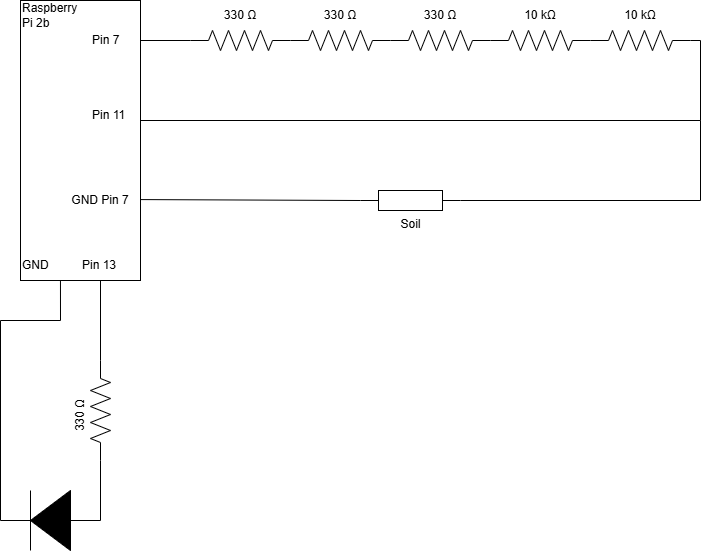

The diagram above was exported from draw.io. Its source (the exported page's mxGraphModel, read from the mxfile embedded in the PNG):
<mxGraphModel dx="786" dy="562" grid="1" gridSize="10" guides="1" tooltips="1" connect="1" arrows="1" fold="1" page="1" pageScale="1" pageWidth="1100" pageHeight="850" background="none" math="0" shadow="0">
  <root>
    <mxCell id="0" />
    <mxCell id="1" parent="0" />
    <mxCell id="r0Mwc8ROBlsN54KZMkRD-1" value="" style="rounded=0;whiteSpace=wrap;html=1;" parent="1" vertex="1">
      <mxGeometry x="120" y="80" width="120" height="280" as="geometry" />
    </mxCell>
    <mxCell id="r0Mwc8ROBlsN54KZMkRD-2" value="" style="pointerEvents=1;verticalLabelPosition=bottom;shadow=0;dashed=0;align=center;html=1;verticalAlign=top;shape=mxgraph.electrical.resistors.resistor_2;" parent="1" vertex="1">
      <mxGeometry x="290" y="110" width="100" height="20" as="geometry" />
    </mxCell>
    <mxCell id="r0Mwc8ROBlsN54KZMkRD-4" value="" style="endArrow=none;html=1;rounded=0;entryX=0;entryY=0.5;entryDx=0;entryDy=0;entryPerimeter=0;" parent="1" target="r0Mwc8ROBlsN54KZMkRD-2" edge="1">
      <mxGeometry width="50" height="50" relative="1" as="geometry">
        <mxPoint x="240" y="120" as="sourcePoint" />
        <mxPoint x="320" y="100" as="targetPoint" />
      </mxGeometry>
    </mxCell>
    <mxCell id="r0Mwc8ROBlsN54KZMkRD-5" value="330 Ω" style="text;html=1;align=center;verticalAlign=middle;whiteSpace=wrap;rounded=0;" parent="1" vertex="1">
      <mxGeometry x="310" y="80" width="60" height="30" as="geometry" />
    </mxCell>
    <mxCell id="r0Mwc8ROBlsN54KZMkRD-6" value="" style="pointerEvents=1;verticalLabelPosition=bottom;shadow=0;dashed=0;align=center;html=1;verticalAlign=top;shape=mxgraph.electrical.resistors.resistor_2;" parent="1" vertex="1">
      <mxGeometry x="390" y="110" width="100" height="20" as="geometry" />
    </mxCell>
    <mxCell id="r0Mwc8ROBlsN54KZMkRD-7" value="330 Ω" style="text;html=1;align=center;verticalAlign=middle;whiteSpace=wrap;rounded=0;" parent="1" vertex="1">
      <mxGeometry x="410" y="80" width="60" height="30" as="geometry" />
    </mxCell>
    <mxCell id="r0Mwc8ROBlsN54KZMkRD-8" value="" style="pointerEvents=1;verticalLabelPosition=bottom;shadow=0;dashed=0;align=center;html=1;verticalAlign=top;shape=mxgraph.electrical.resistors.resistor_2;" parent="1" vertex="1">
      <mxGeometry x="490" y="110" width="100" height="20" as="geometry" />
    </mxCell>
    <mxCell id="r0Mwc8ROBlsN54KZMkRD-9" value="330 Ω" style="text;html=1;align=center;verticalAlign=middle;whiteSpace=wrap;rounded=0;" parent="1" vertex="1">
      <mxGeometry x="510" y="80" width="60" height="30" as="geometry" />
    </mxCell>
    <mxCell id="r0Mwc8ROBlsN54KZMkRD-10" value="" style="pointerEvents=1;verticalLabelPosition=bottom;shadow=0;dashed=0;align=center;html=1;verticalAlign=top;shape=mxgraph.electrical.resistors.resistor_2;" parent="1" vertex="1">
      <mxGeometry x="590" y="110" width="100" height="20" as="geometry" />
    </mxCell>
    <mxCell id="r0Mwc8ROBlsN54KZMkRD-11" value="10 kΩ" style="text;html=1;align=center;verticalAlign=middle;whiteSpace=wrap;rounded=0;" parent="1" vertex="1">
      <mxGeometry x="610" y="80" width="60" height="30" as="geometry" />
    </mxCell>
    <mxCell id="r0Mwc8ROBlsN54KZMkRD-13" value="" style="endArrow=none;html=1;rounded=0;" parent="1" edge="1">
      <mxGeometry width="50" height="50" relative="1" as="geometry">
        <mxPoint x="240" y="200" as="sourcePoint" />
        <mxPoint x="800" y="200" as="targetPoint" />
      </mxGeometry>
    </mxCell>
    <mxCell id="r0Mwc8ROBlsN54KZMkRD-14" value="Raspberry Pi 2b" style="text;html=1;align=left;verticalAlign=middle;whiteSpace=wrap;rounded=0;" parent="1" vertex="1">
      <mxGeometry x="120" y="80" width="60" height="30" as="geometry" />
    </mxCell>
    <mxCell id="r0Mwc8ROBlsN54KZMkRD-15" value="Pin 7" style="text;html=1;align=left;verticalAlign=middle;whiteSpace=wrap;rounded=0;" parent="1" vertex="1">
      <mxGeometry x="190" y="105" width="60" height="30" as="geometry" />
    </mxCell>
    <mxCell id="r0Mwc8ROBlsN54KZMkRD-16" value="Pin 11" style="text;html=1;align=left;verticalAlign=middle;whiteSpace=wrap;rounded=0;" parent="1" vertex="1">
      <mxGeometry x="190" y="180" width="60" height="30" as="geometry" />
    </mxCell>
    <mxCell id="r0Mwc8ROBlsN54KZMkRD-17" value="" style="endArrow=none;html=1;rounded=0;" parent="1" edge="1">
      <mxGeometry width="50" height="50" relative="1" as="geometry">
        <mxPoint x="800" y="280" as="sourcePoint" />
        <mxPoint x="800" y="200" as="targetPoint" />
      </mxGeometry>
    </mxCell>
    <mxCell id="r0Mwc8ROBlsN54KZMkRD-18" value="" style="endArrow=none;html=1;rounded=0;" parent="1" edge="1">
      <mxGeometry width="50" height="50" relative="1" as="geometry">
        <mxPoint x="560" y="280" as="sourcePoint" />
        <mxPoint x="800" y="280" as="targetPoint" />
      </mxGeometry>
    </mxCell>
    <mxCell id="r0Mwc8ROBlsN54KZMkRD-19" value="Soil" style="pointerEvents=1;verticalLabelPosition=bottom;shadow=0;dashed=0;align=center;html=1;verticalAlign=top;shape=mxgraph.electrical.resistors.resistor_1;" parent="1" vertex="1">
      <mxGeometry x="460" y="270" width="100" height="20" as="geometry" />
    </mxCell>
    <mxCell id="r0Mwc8ROBlsN54KZMkRD-20" value="" style="endArrow=none;html=1;rounded=0;exitX=1;exitY=0.711;exitDx=0;exitDy=0;exitPerimeter=0;" parent="1" source="r0Mwc8ROBlsN54KZMkRD-1" edge="1">
      <mxGeometry width="50" height="50" relative="1" as="geometry">
        <mxPoint x="410" y="330" as="sourcePoint" />
        <mxPoint x="460" y="280" as="targetPoint" />
      </mxGeometry>
    </mxCell>
    <mxCell id="r0Mwc8ROBlsN54KZMkRD-21" value="GND Pin 7" style="text;html=1;align=center;verticalAlign=middle;whiteSpace=wrap;rounded=0;" parent="1" vertex="1">
      <mxGeometry x="170" y="265" width="60" height="30" as="geometry" />
    </mxCell>
    <mxCell id="r0Mwc8ROBlsN54KZMkRD-22" value="" style="endArrow=none;html=1;rounded=0;" parent="1" edge="1">
      <mxGeometry width="50" height="50" relative="1" as="geometry">
        <mxPoint x="200" y="440" as="sourcePoint" />
        <mxPoint x="200" y="360" as="targetPoint" />
      </mxGeometry>
    </mxCell>
    <mxCell id="r0Mwc8ROBlsN54KZMkRD-23" value="" style="pointerEvents=1;verticalLabelPosition=bottom;shadow=0;dashed=0;align=center;html=1;verticalAlign=top;shape=mxgraph.electrical.resistors.resistor_2;rotation=90;" parent="1" vertex="1">
      <mxGeometry x="150" y="480" width="100" height="20" as="geometry" />
    </mxCell>
    <mxCell id="r0Mwc8ROBlsN54KZMkRD-24" value="330 Ω" style="text;html=1;align=center;verticalAlign=middle;whiteSpace=wrap;rounded=0;rotation=-90;" parent="1" vertex="1">
      <mxGeometry x="150" y="480" width="60" height="30" as="geometry" />
    </mxCell>
    <mxCell id="r0Mwc8ROBlsN54KZMkRD-25" value="" style="endArrow=none;html=1;rounded=0;" parent="1" edge="1">
      <mxGeometry width="50" height="50" relative="1" as="geometry">
        <mxPoint x="200" y="600" as="sourcePoint" />
        <mxPoint x="200" y="540" as="targetPoint" />
      </mxGeometry>
    </mxCell>
    <mxCell id="r0Mwc8ROBlsN54KZMkRD-26" value="" style="pointerEvents=1;fillColor=strokeColor;verticalLabelPosition=bottom;shadow=0;dashed=0;align=center;html=1;verticalAlign=top;shape=mxgraph.electrical.diodes.diode;rotation=-180;" parent="1" vertex="1">
      <mxGeometry x="100" y="570" width="100" height="60" as="geometry" />
    </mxCell>
    <mxCell id="r0Mwc8ROBlsN54KZMkRD-27" value="" style="endArrow=none;html=1;rounded=0;" parent="1" edge="1">
      <mxGeometry width="50" height="50" relative="1" as="geometry">
        <mxPoint x="100" y="600" as="sourcePoint" />
        <mxPoint x="100" y="400" as="targetPoint" />
      </mxGeometry>
    </mxCell>
    <mxCell id="r0Mwc8ROBlsN54KZMkRD-28" value="" style="endArrow=none;html=1;rounded=0;" parent="1" edge="1">
      <mxGeometry width="50" height="50" relative="1" as="geometry">
        <mxPoint x="100" y="400" as="sourcePoint" />
        <mxPoint x="160" y="400" as="targetPoint" />
      </mxGeometry>
    </mxCell>
    <mxCell id="r0Mwc8ROBlsN54KZMkRD-29" value="" style="endArrow=none;html=1;rounded=0;entryX=0.333;entryY=1.002;entryDx=0;entryDy=0;entryPerimeter=0;" parent="1" target="r0Mwc8ROBlsN54KZMkRD-1" edge="1">
      <mxGeometry width="50" height="50" relative="1" as="geometry">
        <mxPoint x="160" y="400" as="sourcePoint" />
        <mxPoint x="210" y="350" as="targetPoint" />
      </mxGeometry>
    </mxCell>
    <mxCell id="r0Mwc8ROBlsN54KZMkRD-31" value="GND" style="text;html=1;align=left;verticalAlign=middle;whiteSpace=wrap;rounded=0;" parent="1" vertex="1">
      <mxGeometry x="120" y="330" width="60" height="30" as="geometry" />
    </mxCell>
    <mxCell id="r0Mwc8ROBlsN54KZMkRD-32" value="Pin 13" style="text;html=1;align=left;verticalAlign=middle;whiteSpace=wrap;rounded=0;" parent="1" vertex="1">
      <mxGeometry x="180" y="330" width="40" height="30" as="geometry" />
    </mxCell>
    <mxCell id="p0Ks-L-mjdhKtO7s9hqm-3" style="edgeStyle=orthogonalEdgeStyle;rounded=0;orthogonalLoop=1;jettySize=auto;html=1;exitX=1;exitY=0.5;exitDx=0;exitDy=0;exitPerimeter=0;endArrow=none;endFill=0;" parent="1" source="p0Ks-L-mjdhKtO7s9hqm-1" edge="1">
      <mxGeometry relative="1" as="geometry">
        <mxPoint x="800" y="200" as="targetPoint" />
        <Array as="points">
          <mxPoint x="800" y="120" />
        </Array>
      </mxGeometry>
    </mxCell>
    <mxCell id="p0Ks-L-mjdhKtO7s9hqm-1" value="" style="pointerEvents=1;verticalLabelPosition=bottom;shadow=0;dashed=0;align=center;html=1;verticalAlign=top;shape=mxgraph.electrical.resistors.resistor_2;" parent="1" vertex="1">
      <mxGeometry x="690" y="110" width="100" height="20" as="geometry" />
    </mxCell>
    <mxCell id="p0Ks-L-mjdhKtO7s9hqm-2" value="10 kΩ" style="text;html=1;align=center;verticalAlign=middle;whiteSpace=wrap;rounded=0;" parent="1" vertex="1">
      <mxGeometry x="710" y="80" width="60" height="30" as="geometry" />
    </mxCell>
  </root>
</mxGraphModel>